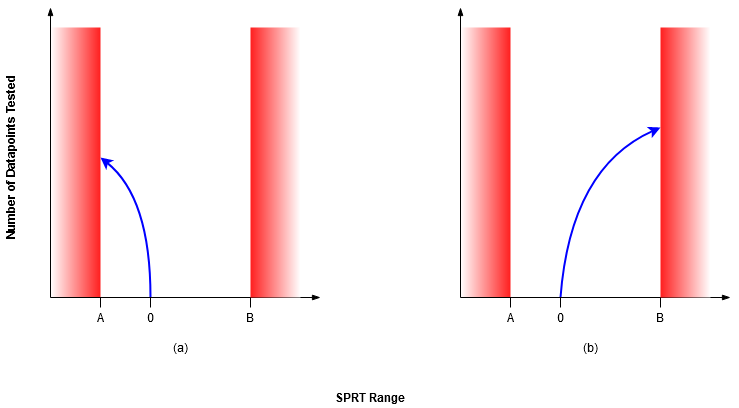

The diagram above was exported from draw.io. Its source (the exported page's mxGraphModel, read from the mxfile embedded in the PNG):
<mxGraphModel dx="1422" dy="791" grid="0" gridSize="10" guides="1" tooltips="1" connect="1" arrows="1" fold="1" page="1" pageScale="1" pageWidth="850" pageHeight="1100" math="0" shadow="0">
  <root>
    <mxCell id="0" />
    <mxCell id="1" parent="0" />
    <mxCell id="ek7TAUeXjOvkpd061zNr-35" value="" style="rounded=0;whiteSpace=wrap;html=1;gradientColor=#FF1F1F;glass=0;shadow=0;sketch=0;strokeColor=none;gradientDirection=east;" vertex="1" parent="1">
      <mxGeometry x="500" y="150" width="50" height="270" as="geometry" />
    </mxCell>
    <mxCell id="ek7TAUeXjOvkpd061zNr-20" value="" style="curved=1;endArrow=classic;html=1;strokeWidth=2;strokeColor=#0000FF;" edge="1" parent="1">
      <mxGeometry width="50" height="50" relative="1" as="geometry">
        <mxPoint x="600" y="420" as="sourcePoint" />
        <mxPoint x="700" y="250" as="targetPoint" />
        <Array as="points">
          <mxPoint x="610" y="290" />
        </Array>
      </mxGeometry>
    </mxCell>
    <mxCell id="ek7TAUeXjOvkpd061zNr-22" value="" style="curved=1;endArrow=classic;html=1;strokeWidth=2;strokeColor=#0000FF;" edge="1" parent="1">
      <mxGeometry width="50" height="50" relative="1" as="geometry">
        <mxPoint x="190" y="420" as="sourcePoint" />
        <mxPoint x="140" y="280" as="targetPoint" />
        <Array as="points">
          <mxPoint x="190" y="320" />
        </Array>
      </mxGeometry>
    </mxCell>
    <mxCell id="ek7TAUeXjOvkpd061zNr-23" value="" style="endArrow=blockThin;html=1;startArrow=none;startFill=0;endFill=1;" edge="1" parent="1">
      <mxGeometry width="50" height="50" relative="1" as="geometry">
        <mxPoint x="500" y="420" as="sourcePoint" />
        <mxPoint x="500" y="130" as="targetPoint" />
      </mxGeometry>
    </mxCell>
    <mxCell id="ek7TAUeXjOvkpd061zNr-24" value="" style="endArrow=blockThin;html=1;endFill=1;" edge="1" parent="1">
      <mxGeometry width="50" height="50" relative="1" as="geometry">
        <mxPoint x="500" y="420" as="sourcePoint" />
        <mxPoint x="770" y="420" as="targetPoint" />
      </mxGeometry>
    </mxCell>
    <mxCell id="ek7TAUeXjOvkpd061zNr-27" value="" style="endArrow=none;html=1;" edge="1" parent="1">
      <mxGeometry width="50" height="50" relative="1" as="geometry">
        <mxPoint x="600" y="430" as="sourcePoint" />
        <mxPoint x="600" y="420" as="targetPoint" />
      </mxGeometry>
    </mxCell>
    <mxCell id="ek7TAUeXjOvkpd061zNr-28" value="0" style="text;html=1;strokeColor=none;fillColor=none;align=center;verticalAlign=middle;whiteSpace=wrap;rounded=0;" vertex="1" parent="1">
      <mxGeometry x="590" y="430" width="20" height="20" as="geometry" />
    </mxCell>
    <mxCell id="ek7TAUeXjOvkpd061zNr-29" value="" style="endArrow=none;html=1;" edge="1" parent="1">
      <mxGeometry width="50" height="50" relative="1" as="geometry">
        <mxPoint x="700" y="420" as="sourcePoint" />
        <mxPoint x="700" y="430" as="targetPoint" />
      </mxGeometry>
    </mxCell>
    <mxCell id="ek7TAUeXjOvkpd061zNr-30" value="" style="endArrow=none;html=1;" edge="1" parent="1">
      <mxGeometry width="50" height="50" relative="1" as="geometry">
        <mxPoint x="550" y="430" as="sourcePoint" />
        <mxPoint x="550" y="420" as="targetPoint" />
      </mxGeometry>
    </mxCell>
    <mxCell id="ek7TAUeXjOvkpd061zNr-31" value="A" style="text;html=1;strokeColor=none;fillColor=none;align=center;verticalAlign=middle;whiteSpace=wrap;rounded=0;" vertex="1" parent="1">
      <mxGeometry x="540" y="430" width="20" height="20" as="geometry" />
    </mxCell>
    <mxCell id="ek7TAUeXjOvkpd061zNr-32" value="B" style="text;html=1;strokeColor=none;fillColor=none;align=center;verticalAlign=middle;whiteSpace=wrap;rounded=0;" vertex="1" parent="1">
      <mxGeometry x="690" y="430" width="20" height="20" as="geometry" />
    </mxCell>
    <mxCell id="ek7TAUeXjOvkpd061zNr-34" value="" style="rounded=0;whiteSpace=wrap;html=1;gradientColor=#FF1F1F;glass=0;shadow=0;sketch=0;strokeColor=none;gradientDirection=west;" vertex="1" parent="1">
      <mxGeometry x="700" y="150" width="50" height="270" as="geometry" />
    </mxCell>
    <mxCell id="ek7TAUeXjOvkpd061zNr-37" value="" style="rounded=0;whiteSpace=wrap;html=1;gradientColor=#FF1F1F;glass=0;shadow=0;sketch=0;strokeColor=none;gradientDirection=east;" vertex="1" parent="1">
      <mxGeometry x="90" y="150" width="50" height="270" as="geometry" />
    </mxCell>
    <mxCell id="ek7TAUeXjOvkpd061zNr-39" value="" style="endArrow=blockThin;html=1;startArrow=none;startFill=0;endFill=1;" edge="1" parent="1">
      <mxGeometry width="50" height="50" relative="1" as="geometry">
        <mxPoint x="90" y="420" as="sourcePoint" />
        <mxPoint x="90" y="130" as="targetPoint" />
      </mxGeometry>
    </mxCell>
    <mxCell id="ek7TAUeXjOvkpd061zNr-40" value="" style="endArrow=blockThin;html=1;endFill=1;" edge="1" parent="1">
      <mxGeometry width="50" height="50" relative="1" as="geometry">
        <mxPoint x="90" y="420" as="sourcePoint" />
        <mxPoint x="360" y="420" as="targetPoint" />
      </mxGeometry>
    </mxCell>
    <mxCell id="ek7TAUeXjOvkpd061zNr-41" value="" style="endArrow=none;html=1;" edge="1" parent="1">
      <mxGeometry width="50" height="50" relative="1" as="geometry">
        <mxPoint x="190" y="430" as="sourcePoint" />
        <mxPoint x="190" y="420" as="targetPoint" />
      </mxGeometry>
    </mxCell>
    <mxCell id="ek7TAUeXjOvkpd061zNr-42" value="0" style="text;html=1;strokeColor=none;fillColor=none;align=center;verticalAlign=middle;whiteSpace=wrap;rounded=0;" vertex="1" parent="1">
      <mxGeometry x="180" y="430" width="20" height="20" as="geometry" />
    </mxCell>
    <mxCell id="ek7TAUeXjOvkpd061zNr-43" value="" style="endArrow=none;html=1;" edge="1" parent="1">
      <mxGeometry width="50" height="50" relative="1" as="geometry">
        <mxPoint x="290" y="420" as="sourcePoint" />
        <mxPoint x="290" y="430" as="targetPoint" />
      </mxGeometry>
    </mxCell>
    <mxCell id="ek7TAUeXjOvkpd061zNr-44" value="" style="endArrow=none;html=1;" edge="1" parent="1">
      <mxGeometry width="50" height="50" relative="1" as="geometry">
        <mxPoint x="140" y="430" as="sourcePoint" />
        <mxPoint x="140" y="420" as="targetPoint" />
      </mxGeometry>
    </mxCell>
    <mxCell id="ek7TAUeXjOvkpd061zNr-45" value="A" style="text;html=1;strokeColor=none;fillColor=none;align=center;verticalAlign=middle;whiteSpace=wrap;rounded=0;" vertex="1" parent="1">
      <mxGeometry x="130" y="430" width="20" height="20" as="geometry" />
    </mxCell>
    <mxCell id="ek7TAUeXjOvkpd061zNr-46" value="B" style="text;html=1;strokeColor=none;fillColor=none;align=center;verticalAlign=middle;whiteSpace=wrap;rounded=0;" vertex="1" parent="1">
      <mxGeometry x="280" y="430" width="20" height="20" as="geometry" />
    </mxCell>
    <mxCell id="ek7TAUeXjOvkpd061zNr-47" value="" style="rounded=0;whiteSpace=wrap;html=1;gradientColor=#FF1F1F;glass=0;shadow=0;sketch=0;strokeColor=none;gradientDirection=west;" vertex="1" parent="1">
      <mxGeometry x="290" y="150" width="50" height="270" as="geometry" />
    </mxCell>
    <mxCell id="ek7TAUeXjOvkpd061zNr-50" value="SPRT Range" style="text;html=1;strokeColor=none;fillColor=none;align=center;verticalAlign=middle;whiteSpace=wrap;rounded=0;shadow=0;glass=0;sketch=0;fontStyle=1" vertex="1" parent="1">
      <mxGeometry x="320" y="510" width="180" height="20" as="geometry" />
    </mxCell>
    <mxCell id="ek7TAUeXjOvkpd061zNr-52" value="Number of Datapoints Tested" style="text;html=1;strokeColor=none;fillColor=none;align=center;verticalAlign=middle;whiteSpace=wrap;rounded=0;shadow=0;glass=0;sketch=0;fontStyle=1;rotation=-90;" vertex="1" parent="1">
      <mxGeometry x="-40" y="270" width="180" height="20" as="geometry" />
    </mxCell>
    <mxCell id="ek7TAUeXjOvkpd061zNr-53" value="(a)" style="text;html=1;strokeColor=none;fillColor=none;align=center;verticalAlign=middle;whiteSpace=wrap;rounded=0;shadow=0;glass=0;sketch=0;" vertex="1" parent="1">
      <mxGeometry x="200" y="460" width="40" height="20" as="geometry" />
    </mxCell>
    <mxCell id="ek7TAUeXjOvkpd061zNr-54" value="(b)" style="text;html=1;strokeColor=none;fillColor=none;align=center;verticalAlign=middle;whiteSpace=wrap;rounded=0;shadow=0;glass=0;sketch=0;" vertex="1" parent="1">
      <mxGeometry x="610" y="460" width="40" height="20" as="geometry" />
    </mxCell>
  </root>
</mxGraphModel>